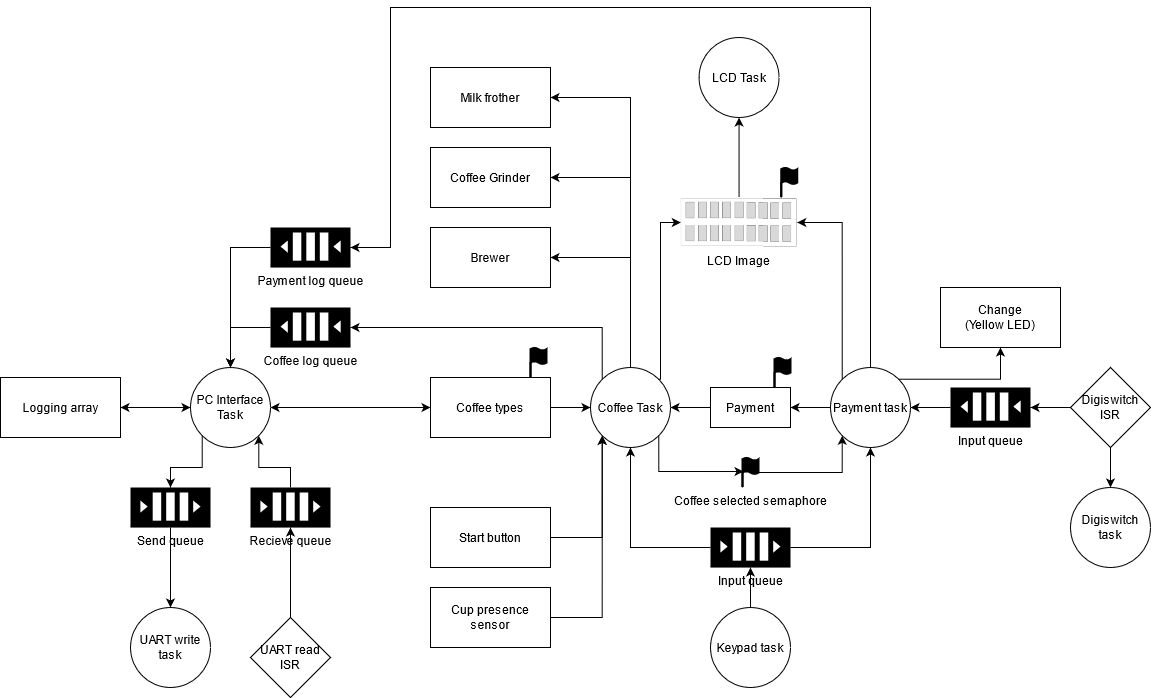

The diagram above was exported from draw.io. Its source (the exported page's mxGraphModel, read from the mxfile embedded in the PNG):
<mxGraphModel dx="2249" dy="1960" grid="1" gridSize="10" guides="1" tooltips="1" connect="1" arrows="1" fold="1" page="1" pageScale="1" pageWidth="827" pageHeight="1169" math="0" shadow="0">
  <root>
    <mxCell id="0" />
    <mxCell id="1" parent="0" />
    <mxCell id="bD-VB2GJckuTVNLaglfL-3" value="LCD Task&lt;br&gt;" style="ellipse;whiteSpace=wrap;html=1;aspect=fixed;" parent="1" vertex="1">
      <mxGeometry x="268.56" y="-290" width="80" height="80" as="geometry" />
    </mxCell>
    <mxCell id="bD-VB2GJckuTVNLaglfL-11" value="Keypad task" style="ellipse;whiteSpace=wrap;html=1;aspect=fixed;" parent="1" vertex="1">
      <mxGeometry x="280" y="280" width="80" height="80" as="geometry" />
    </mxCell>
    <mxCell id="_GnTdXPfezfVxTeo7j4_-4" style="edgeStyle=orthogonalEdgeStyle;rounded=0;orthogonalLoop=1;jettySize=auto;html=1;exitX=1;exitY=1;exitDx=0;exitDy=0;startArrow=none;startFill=0;entryX=0.063;entryY=0.467;entryDx=0;entryDy=0;entryPerimeter=0;" parent="1" source="bD-VB2GJckuTVNLaglfL-27" target="_GnTdXPfezfVxTeo7j4_-3" edge="1">
      <mxGeometry relative="1" as="geometry">
        <Array as="points">
          <mxPoint x="228" y="144" />
        </Array>
      </mxGeometry>
    </mxCell>
    <mxCell id="_GnTdXPfezfVxTeo7j4_-8" style="edgeStyle=orthogonalEdgeStyle;rounded=0;orthogonalLoop=1;jettySize=auto;html=1;exitX=1;exitY=0;exitDx=0;exitDy=0;entryX=0;entryY=0.5;entryDx=0;entryDy=0;startArrow=none;startFill=0;" parent="1" source="bD-VB2GJckuTVNLaglfL-27" target="bD-VB2GJckuTVNLaglfL-51" edge="1">
      <mxGeometry relative="1" as="geometry">
        <Array as="points">
          <mxPoint x="230" y="52" />
          <mxPoint x="230" y="-105" />
        </Array>
      </mxGeometry>
    </mxCell>
    <mxCell id="_GnTdXPfezfVxTeo7j4_-10" style="edgeStyle=orthogonalEdgeStyle;rounded=0;orthogonalLoop=1;jettySize=auto;html=1;entryX=1;entryY=0.5;entryDx=0;entryDy=0;startArrow=none;startFill=0;" parent="1" source="bD-VB2GJckuTVNLaglfL-27" target="bD-VB2GJckuTVNLaglfL-35" edge="1">
      <mxGeometry relative="1" as="geometry">
        <Array as="points">
          <mxPoint x="200" y="-70" />
        </Array>
      </mxGeometry>
    </mxCell>
    <mxCell id="_GnTdXPfezfVxTeo7j4_-11" style="edgeStyle=orthogonalEdgeStyle;rounded=0;orthogonalLoop=1;jettySize=auto;html=1;entryX=1;entryY=0.5;entryDx=0;entryDy=0;startArrow=none;startFill=0;" parent="1" source="bD-VB2GJckuTVNLaglfL-27" target="bD-VB2GJckuTVNLaglfL-33" edge="1">
      <mxGeometry relative="1" as="geometry">
        <Array as="points">
          <mxPoint x="200" y="-150" />
        </Array>
      </mxGeometry>
    </mxCell>
    <mxCell id="_GnTdXPfezfVxTeo7j4_-13" style="edgeStyle=orthogonalEdgeStyle;rounded=0;orthogonalLoop=1;jettySize=auto;html=1;entryX=1;entryY=0.5;entryDx=0;entryDy=0;startArrow=none;startFill=0;" parent="1" source="bD-VB2GJckuTVNLaglfL-27" target="bD-VB2GJckuTVNLaglfL-37" edge="1">
      <mxGeometry relative="1" as="geometry">
        <Array as="points">
          <mxPoint x="200" y="-230" />
        </Array>
      </mxGeometry>
    </mxCell>
    <mxCell id="_GnTdXPfezfVxTeo7j4_-14" style="edgeStyle=orthogonalEdgeStyle;rounded=0;orthogonalLoop=1;jettySize=auto;html=1;exitX=0;exitY=0;exitDx=0;exitDy=0;entryX=0;entryY=0.5;entryDx=0;entryDy=0;entryPerimeter=0;startArrow=none;startFill=0;" parent="1" source="bD-VB2GJckuTVNLaglfL-27" target="_GnTdXPfezfVxTeo7j4_-2" edge="1">
      <mxGeometry relative="1" as="geometry">
        <Array as="points">
          <mxPoint x="172" />
        </Array>
      </mxGeometry>
    </mxCell>
    <mxCell id="bD-VB2GJckuTVNLaglfL-27" value="Coffee Task" style="ellipse;whiteSpace=wrap;html=1;aspect=fixed;" parent="1" vertex="1">
      <mxGeometry x="160" y="40" width="80" height="80" as="geometry" />
    </mxCell>
    <mxCell id="qTnVt6btTKgeSSp4Qp17-36" style="edgeStyle=orthogonalEdgeStyle;rounded=0;orthogonalLoop=1;jettySize=auto;html=1;entryX=0;entryY=1;entryDx=0;entryDy=0;startArrow=none;startFill=0;" parent="1" source="bD-VB2GJckuTVNLaglfL-28" target="bD-VB2GJckuTVNLaglfL-27" edge="1">
      <mxGeometry relative="1" as="geometry" />
    </mxCell>
    <mxCell id="bD-VB2GJckuTVNLaglfL-28" value="Cup presence sensor" style="rounded=0;whiteSpace=wrap;html=1;" parent="1" vertex="1">
      <mxGeometry y="260" width="120" height="60" as="geometry" />
    </mxCell>
    <mxCell id="qTnVt6btTKgeSSp4Qp17-37" style="edgeStyle=orthogonalEdgeStyle;rounded=0;orthogonalLoop=1;jettySize=auto;html=1;entryX=0;entryY=1;entryDx=0;entryDy=0;startArrow=none;startFill=0;" parent="1" source="bD-VB2GJckuTVNLaglfL-29" target="bD-VB2GJckuTVNLaglfL-27" edge="1">
      <mxGeometry relative="1" as="geometry" />
    </mxCell>
    <mxCell id="bD-VB2GJckuTVNLaglfL-29" value="Start button" style="rounded=0;whiteSpace=wrap;html=1;" parent="1" vertex="1">
      <mxGeometry y="180" width="120" height="60" as="geometry" />
    </mxCell>
    <mxCell id="bD-VB2GJckuTVNLaglfL-33" value="Coffee Grinder" style="rounded=0;whiteSpace=wrap;html=1;" parent="1" vertex="1">
      <mxGeometry y="-180" width="120" height="60" as="geometry" />
    </mxCell>
    <mxCell id="bD-VB2GJckuTVNLaglfL-35" value="Brewer" style="rounded=0;whiteSpace=wrap;html=1;" parent="1" vertex="1">
      <mxGeometry y="-100" width="120" height="60" as="geometry" />
    </mxCell>
    <mxCell id="bD-VB2GJckuTVNLaglfL-37" value="Milk frother" style="rounded=0;whiteSpace=wrap;html=1;" parent="1" vertex="1">
      <mxGeometry y="-260" width="120" height="60" as="geometry" />
    </mxCell>
    <mxCell id="_GnTdXPfezfVxTeo7j4_-19" style="edgeStyle=orthogonalEdgeStyle;rounded=0;orthogonalLoop=1;jettySize=auto;html=1;exitX=0;exitY=1;exitDx=0;exitDy=0;entryX=0.5;entryY=0;entryDx=0;entryDy=0;entryPerimeter=0;startArrow=none;startFill=0;" parent="1" source="bD-VB2GJckuTVNLaglfL-44" target="qTnVt6btTKgeSSp4Qp17-58" edge="1">
      <mxGeometry relative="1" as="geometry" />
    </mxCell>
    <mxCell id="_GnTdXPfezfVxTeo7j4_-20" style="edgeStyle=orthogonalEdgeStyle;rounded=0;orthogonalLoop=1;jettySize=auto;html=1;entryX=0;entryY=0.5;entryDx=0;entryDy=0;startArrow=classic;startFill=1;" parent="1" source="bD-VB2GJckuTVNLaglfL-44" target="bD-VB2GJckuTVNLaglfL-60" edge="1">
      <mxGeometry relative="1" as="geometry" />
    </mxCell>
    <mxCell id="_GnTdXPfezfVxTeo7j4_-23" style="edgeStyle=orthogonalEdgeStyle;rounded=0;orthogonalLoop=1;jettySize=auto;html=1;exitX=0;exitY=0.5;exitDx=0;exitDy=0;entryX=1;entryY=0.5;entryDx=0;entryDy=0;startArrow=classic;startFill=1;" parent="1" source="bD-VB2GJckuTVNLaglfL-44" target="bD-VB2GJckuTVNLaglfL-66" edge="1">
      <mxGeometry relative="1" as="geometry" />
    </mxCell>
    <mxCell id="bD-VB2GJckuTVNLaglfL-44" value="PC Interface Task" style="ellipse;whiteSpace=wrap;html=1;aspect=fixed;" parent="1" vertex="1">
      <mxGeometry x="-240" y="40" width="80" height="80" as="geometry" />
    </mxCell>
    <mxCell id="qTnVt6btTKgeSSp4Qp17-19" style="edgeStyle=orthogonalEdgeStyle;rounded=0;orthogonalLoop=1;jettySize=auto;html=1;startArrow=none;startFill=0;" parent="1" source="bD-VB2GJckuTVNLaglfL-48" target="qTnVt6btTKgeSSp4Qp17-3" edge="1">
      <mxGeometry relative="1" as="geometry" />
    </mxCell>
    <mxCell id="mdXiLbzNvkE998-v6n-G-1" style="edgeStyle=orthogonalEdgeStyle;rounded=0;orthogonalLoop=1;jettySize=auto;html=1;exitX=0;exitY=0.5;exitDx=0;exitDy=0;exitPerimeter=0;entryX=0.5;entryY=1;entryDx=0;entryDy=0;startArrow=none;startFill=0;" parent="1" source="bD-VB2GJckuTVNLaglfL-48" target="bD-VB2GJckuTVNLaglfL-27" edge="1">
      <mxGeometry relative="1" as="geometry" />
    </mxCell>
    <mxCell id="bD-VB2GJckuTVNLaglfL-48" value="Input queue" style="outlineConnect=0;dashed=0;verticalLabelPosition=bottom;verticalAlign=top;align=center;html=1;shape=mxgraph.aws3.queue;gradientColor=none;fillColor=#000000;" parent="1" vertex="1">
      <mxGeometry x="280" y="200" width="80" height="40" as="geometry" />
    </mxCell>
    <mxCell id="bD-VB2GJckuTVNLaglfL-49" style="edgeStyle=orthogonalEdgeStyle;rounded=0;orthogonalLoop=1;jettySize=auto;html=1;entryX=0.5;entryY=1;entryDx=0;entryDy=0;" parent="1" source="bD-VB2GJckuTVNLaglfL-11" target="bD-VB2GJckuTVNLaglfL-48" edge="1">
      <mxGeometry relative="1" as="geometry">
        <mxPoint x="200" y="460" as="sourcePoint" />
        <mxPoint x="200" y="160" as="targetPoint" />
      </mxGeometry>
    </mxCell>
    <mxCell id="qTnVt6btTKgeSSp4Qp17-45" style="edgeStyle=orthogonalEdgeStyle;rounded=0;orthogonalLoop=1;jettySize=auto;html=1;startArrow=none;startFill=0;" parent="1" source="bD-VB2GJckuTVNLaglfL-51" target="bD-VB2GJckuTVNLaglfL-3" edge="1">
      <mxGeometry relative="1" as="geometry" />
    </mxCell>
    <mxCell id="bD-VB2GJckuTVNLaglfL-51" value="LCD Image" style="shape=image;verticalLabelPosition=bottom;labelBackgroundColor=#ffffff;verticalAlign=top;aspect=fixed;imageAspect=0;image=data:image/png,(base64 omitted: 4068 chars);" parent="1" vertex="1">
      <mxGeometry x="250.36" y="-130" width="116.39" height="50" as="geometry" />
    </mxCell>
    <mxCell id="qTnVt6btTKgeSSp4Qp17-49" style="edgeStyle=orthogonalEdgeStyle;rounded=0;orthogonalLoop=1;jettySize=auto;html=1;exitX=1;exitY=0.5;exitDx=0;exitDy=0;startArrow=none;startFill=0;" parent="1" source="bD-VB2GJckuTVNLaglfL-60" target="bD-VB2GJckuTVNLaglfL-27" edge="1">
      <mxGeometry relative="1" as="geometry" />
    </mxCell>
    <mxCell id="bD-VB2GJckuTVNLaglfL-60" value="Coffee types" style="rounded=0;whiteSpace=wrap;html=1;strokeColor=#000000;fillColor=#FFFFFF;" parent="1" vertex="1">
      <mxGeometry y="50" width="120" height="60" as="geometry" />
    </mxCell>
    <mxCell id="bD-VB2GJckuTVNLaglfL-62" value="" style="html=1;verticalLabelPosition=bottom;align=center;labelBackgroundColor=#ffffff;verticalAlign=top;strokeWidth=2;shadow=0;dashed=0;shape=mxgraph.ios7.icons.flag;fillColor=#000000;" parent="1" vertex="1">
      <mxGeometry x="100" y="20" width="16" height="30" as="geometry" />
    </mxCell>
    <mxCell id="bD-VB2GJckuTVNLaglfL-66" value="Logging array" style="whiteSpace=wrap;html=1;" parent="1" vertex="1">
      <mxGeometry x="-430" y="50" width="120" height="60" as="geometry" />
    </mxCell>
    <mxCell id="HOvGcEQj_HSfNRVYJ6Ds-11" value="Change&lt;br&gt;(Yellow LED)" style="whiteSpace=wrap;html=1;" parent="1" vertex="1">
      <mxGeometry x="510" y="-40" width="120" height="60" as="geometry" />
    </mxCell>
    <mxCell id="qTnVt6btTKgeSSp4Qp17-24" style="edgeStyle=orthogonalEdgeStyle;rounded=0;orthogonalLoop=1;jettySize=auto;html=1;entryX=1;entryY=0.5;entryDx=0;entryDy=0;startArrow=none;startFill=0;" parent="1" source="qTnVt6btTKgeSSp4Qp17-3" target="qTnVt6btTKgeSSp4Qp17-18" edge="1">
      <mxGeometry relative="1" as="geometry" />
    </mxCell>
    <mxCell id="52FrdgdqsSn0eDg0EGcv-1" style="edgeStyle=orthogonalEdgeStyle;rounded=0;orthogonalLoop=1;jettySize=auto;html=1;exitX=1;exitY=0;exitDx=0;exitDy=0;entryX=0.5;entryY=1;entryDx=0;entryDy=0;" parent="1" source="qTnVt6btTKgeSSp4Qp17-3" target="HOvGcEQj_HSfNRVYJ6Ds-11" edge="1">
      <mxGeometry relative="1" as="geometry" />
    </mxCell>
    <mxCell id="_GnTdXPfezfVxTeo7j4_-7" style="edgeStyle=orthogonalEdgeStyle;rounded=0;orthogonalLoop=1;jettySize=auto;html=1;exitX=0;exitY=0;exitDx=0;exitDy=0;entryX=1;entryY=0.5;entryDx=0;entryDy=0;startArrow=none;startFill=0;" parent="1" source="qTnVt6btTKgeSSp4Qp17-3" target="bD-VB2GJckuTVNLaglfL-51" edge="1">
      <mxGeometry relative="1" as="geometry">
        <Array as="points">
          <mxPoint x="412" y="-105" />
        </Array>
      </mxGeometry>
    </mxCell>
    <mxCell id="_GnTdXPfezfVxTeo7j4_-16" style="edgeStyle=orthogonalEdgeStyle;rounded=0;orthogonalLoop=1;jettySize=auto;html=1;exitX=0.5;exitY=0;exitDx=0;exitDy=0;entryX=0;entryY=0.5;entryDx=0;entryDy=0;entryPerimeter=0;startArrow=none;startFill=0;" parent="1" source="qTnVt6btTKgeSSp4Qp17-3" target="_GnTdXPfezfVxTeo7j4_-1" edge="1">
      <mxGeometry relative="1" as="geometry">
        <Array as="points">
          <mxPoint x="440" y="-320" />
          <mxPoint x="-40" y="-320" />
          <mxPoint x="-40" y="-80" />
        </Array>
      </mxGeometry>
    </mxCell>
    <mxCell id="qTnVt6btTKgeSSp4Qp17-3" value="Payment task" style="ellipse;whiteSpace=wrap;html=1;aspect=fixed;" parent="1" vertex="1">
      <mxGeometry x="400" y="40" width="80" height="80" as="geometry" />
    </mxCell>
    <mxCell id="qTnVt6btTKgeSSp4Qp17-27" style="edgeStyle=orthogonalEdgeStyle;rounded=0;orthogonalLoop=1;jettySize=auto;html=1;startArrow=none;startFill=0;" parent="1" source="qTnVt6btTKgeSSp4Qp17-18" target="bD-VB2GJckuTVNLaglfL-27" edge="1">
      <mxGeometry relative="1" as="geometry" />
    </mxCell>
    <mxCell id="qTnVt6btTKgeSSp4Qp17-18" value="Payment" style="rounded=0;whiteSpace=wrap;html=1;strokeColor=#000000;fillColor=#FFFFFF;align=center;" parent="1" vertex="1">
      <mxGeometry x="280" y="60" width="80" height="40" as="geometry" />
    </mxCell>
    <mxCell id="qTnVt6btTKgeSSp4Qp17-22" value="" style="html=1;verticalLabelPosition=bottom;align=center;labelBackgroundColor=#ffffff;verticalAlign=top;strokeWidth=2;shadow=0;dashed=0;shape=mxgraph.ios7.icons.flag;fillColor=#000000;" parent="1" vertex="1">
      <mxGeometry x="344" y="30" width="16" height="30" as="geometry" />
    </mxCell>
    <mxCell id="_GnTdXPfezfVxTeo7j4_-18" style="edgeStyle=orthogonalEdgeStyle;rounded=0;orthogonalLoop=1;jettySize=auto;html=1;exitX=0.5;exitY=0;exitDx=0;exitDy=0;exitPerimeter=0;entryX=1;entryY=1;entryDx=0;entryDy=0;startArrow=none;startFill=0;" parent="1" source="qTnVt6btTKgeSSp4Qp17-57" target="bD-VB2GJckuTVNLaglfL-44" edge="1">
      <mxGeometry relative="1" as="geometry" />
    </mxCell>
    <mxCell id="qTnVt6btTKgeSSp4Qp17-57" value="Recieve queue" style="outlineConnect=0;dashed=0;verticalLabelPosition=bottom;verticalAlign=top;align=center;html=1;shape=mxgraph.aws3.queue;gradientColor=none;fillColor=#000000;" parent="1" vertex="1">
      <mxGeometry x="-180" y="160" width="80" height="40" as="geometry" />
    </mxCell>
    <mxCell id="HV_CiUk7SuqZM2T5DxFs-4" style="edgeStyle=orthogonalEdgeStyle;rounded=0;orthogonalLoop=1;jettySize=auto;html=1;entryX=0.5;entryY=0;entryDx=0;entryDy=0;" parent="1" source="qTnVt6btTKgeSSp4Qp17-58" target="HV_CiUk7SuqZM2T5DxFs-1" edge="1">
      <mxGeometry relative="1" as="geometry" />
    </mxCell>
    <mxCell id="qTnVt6btTKgeSSp4Qp17-58" value="Send queue" style="outlineConnect=0;dashed=0;verticalLabelPosition=bottom;verticalAlign=top;align=center;html=1;shape=mxgraph.aws3.queue;gradientColor=none;fillColor=#000000;" parent="1" vertex="1">
      <mxGeometry x="-300" y="160" width="80" height="40" as="geometry" />
    </mxCell>
    <mxCell id="qTnVt6btTKgeSSp4Qp17-71" value="" style="html=1;verticalLabelPosition=bottom;align=center;labelBackgroundColor=#ffffff;verticalAlign=top;strokeWidth=2;shadow=0;dashed=0;shape=mxgraph.ios7.icons.flag;fillColor=#000000;" parent="1" vertex="1">
      <mxGeometry x="350.75" y="-160" width="16" height="30" as="geometry" />
    </mxCell>
    <mxCell id="HV_CiUk7SuqZM2T5DxFs-1" value="UART write task" style="ellipse;whiteSpace=wrap;html=1;aspect=fixed;" parent="1" vertex="1">
      <mxGeometry x="-300" y="280" width="80" height="80" as="geometry" />
    </mxCell>
    <mxCell id="HV_CiUk7SuqZM2T5DxFs-3" style="edgeStyle=orthogonalEdgeStyle;rounded=0;orthogonalLoop=1;jettySize=auto;html=1;" parent="1" source="HV_CiUk7SuqZM2T5DxFs-2" target="qTnVt6btTKgeSSp4Qp17-57" edge="1">
      <mxGeometry relative="1" as="geometry" />
    </mxCell>
    <mxCell id="HV_CiUk7SuqZM2T5DxFs-2" value="UART read ISR" style="rhombus;whiteSpace=wrap;html=1;" parent="1" vertex="1">
      <mxGeometry x="-180" y="290" width="80" height="80" as="geometry" />
    </mxCell>
    <mxCell id="1Vey__2jrNsDTSbL0TIm-7" style="edgeStyle=orthogonalEdgeStyle;rounded=0;orthogonalLoop=1;jettySize=auto;html=1;entryX=0;entryY=0.5;entryDx=0;entryDy=0;entryPerimeter=0;" parent="1" source="1Vey__2jrNsDTSbL0TIm-1" target="1Vey__2jrNsDTSbL0TIm-3" edge="1">
      <mxGeometry relative="1" as="geometry" />
    </mxCell>
    <mxCell id="1Vey__2jrNsDTSbL0TIm-9" style="edgeStyle=orthogonalEdgeStyle;rounded=0;orthogonalLoop=1;jettySize=auto;html=1;" parent="1" source="1Vey__2jrNsDTSbL0TIm-1" target="1Vey__2jrNsDTSbL0TIm-8" edge="1">
      <mxGeometry relative="1" as="geometry" />
    </mxCell>
    <mxCell id="1Vey__2jrNsDTSbL0TIm-1" value="Digiswitch ISR" style="rhombus;whiteSpace=wrap;html=1;" parent="1" vertex="1">
      <mxGeometry x="640" y="40" width="80" height="80" as="geometry" />
    </mxCell>
    <mxCell id="1Vey__2jrNsDTSbL0TIm-5" style="edgeStyle=orthogonalEdgeStyle;rounded=0;orthogonalLoop=1;jettySize=auto;html=1;entryX=1;entryY=0.5;entryDx=0;entryDy=0;" parent="1" source="1Vey__2jrNsDTSbL0TIm-3" target="qTnVt6btTKgeSSp4Qp17-3" edge="1">
      <mxGeometry relative="1" as="geometry">
        <mxPoint x="720" y="80" as="targetPoint" />
      </mxGeometry>
    </mxCell>
    <mxCell id="1Vey__2jrNsDTSbL0TIm-3" value="Input queue" style="outlineConnect=0;dashed=0;verticalLabelPosition=bottom;verticalAlign=top;align=center;html=1;shape=mxgraph.aws3.queue;gradientColor=none;fillColor=#000000;flipH=1;flipV=0;" parent="1" vertex="1">
      <mxGeometry x="520" y="60" width="80" height="40" as="geometry" />
    </mxCell>
    <mxCell id="1Vey__2jrNsDTSbL0TIm-8" value="Digiswitch task" style="ellipse;whiteSpace=wrap;html=1;aspect=fixed;" parent="1" vertex="1">
      <mxGeometry x="640" y="160" width="80" height="80" as="geometry" />
    </mxCell>
    <mxCell id="_GnTdXPfezfVxTeo7j4_-22" style="edgeStyle=orthogonalEdgeStyle;rounded=0;orthogonalLoop=1;jettySize=auto;html=1;startArrow=none;startFill=0;" parent="1" source="_GnTdXPfezfVxTeo7j4_-1" edge="1">
      <mxGeometry relative="1" as="geometry">
        <mxPoint x="-200" y="40" as="targetPoint" />
      </mxGeometry>
    </mxCell>
    <mxCell id="_GnTdXPfezfVxTeo7j4_-1" value="Payment log queue" style="outlineConnect=0;dashed=0;verticalLabelPosition=bottom;verticalAlign=top;align=center;html=1;shape=mxgraph.aws3.queue;gradientColor=none;fillColor=#000000;flipH=1;flipV=0;" parent="1" vertex="1">
      <mxGeometry x="-160" y="-100" width="80" height="40" as="geometry" />
    </mxCell>
    <mxCell id="_GnTdXPfezfVxTeo7j4_-21" style="edgeStyle=orthogonalEdgeStyle;rounded=0;orthogonalLoop=1;jettySize=auto;html=1;exitX=1;exitY=0.5;exitDx=0;exitDy=0;exitPerimeter=0;entryX=0.5;entryY=0;entryDx=0;entryDy=0;startArrow=none;startFill=0;" parent="1" source="_GnTdXPfezfVxTeo7j4_-2" target="bD-VB2GJckuTVNLaglfL-44" edge="1">
      <mxGeometry relative="1" as="geometry" />
    </mxCell>
    <mxCell id="_GnTdXPfezfVxTeo7j4_-2" value="Coffee log queue" style="outlineConnect=0;dashed=0;verticalLabelPosition=bottom;verticalAlign=top;align=center;html=1;shape=mxgraph.aws3.queue;gradientColor=none;fillColor=#000000;flipH=1;flipV=0;" parent="1" vertex="1">
      <mxGeometry x="-160" y="-20" width="80" height="40" as="geometry" />
    </mxCell>
    <mxCell id="_GnTdXPfezfVxTeo7j4_-5" style="edgeStyle=orthogonalEdgeStyle;rounded=0;orthogonalLoop=1;jettySize=auto;html=1;entryX=0;entryY=1;entryDx=0;entryDy=0;startArrow=none;startFill=0;" parent="1" source="_GnTdXPfezfVxTeo7j4_-3" target="qTnVt6btTKgeSSp4Qp17-3" edge="1">
      <mxGeometry relative="1" as="geometry" />
    </mxCell>
    <mxCell id="_GnTdXPfezfVxTeo7j4_-3" value="Coffee selected semaphore" style="html=1;verticalLabelPosition=bottom;align=center;labelBackgroundColor=#ffffff;verticalAlign=top;strokeWidth=2;shadow=0;dashed=0;shape=mxgraph.ios7.icons.flag;fillColor=#000000;" parent="1" vertex="1">
      <mxGeometry x="312" y="130" width="16" height="30" as="geometry" />
    </mxCell>
  </root>
</mxGraphModel>